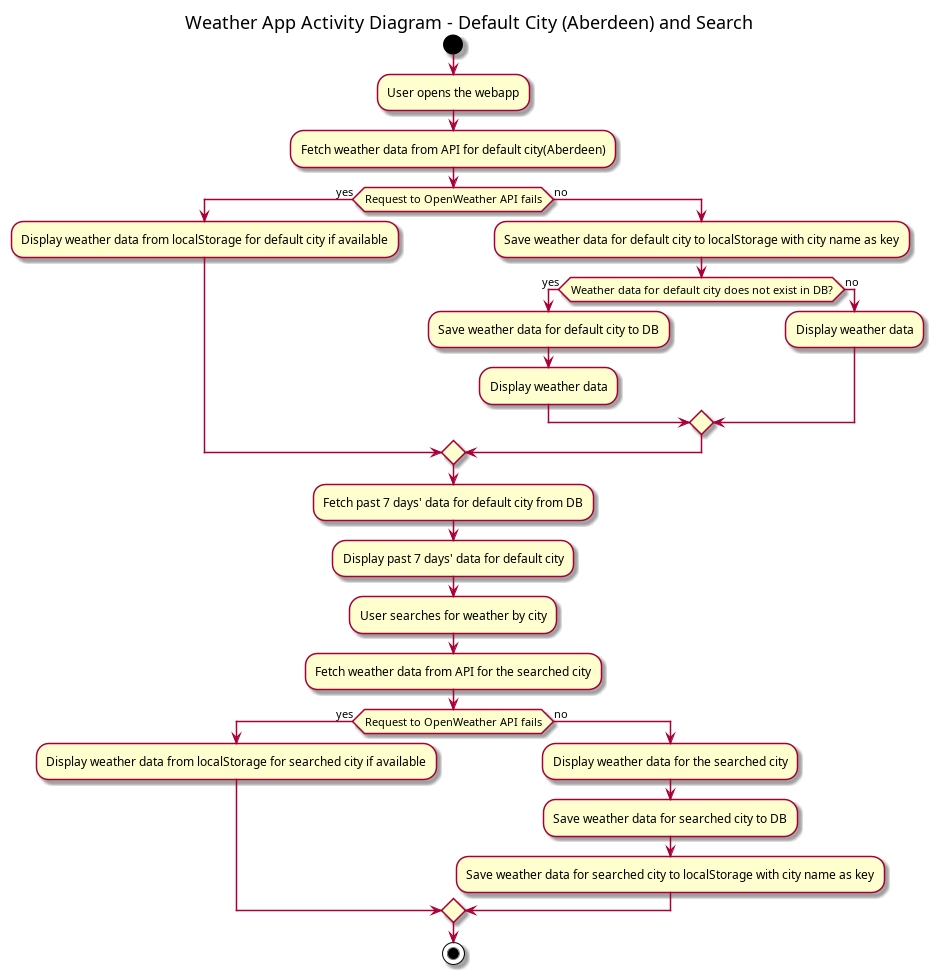

The diagram above was rendered by PlantUML. Its source (embedded in the PNG):
@startuml
title Weather App Activity Diagram - Default City (Aberdeen) and Search

start

:User opens the webapp;
:Fetch weather data from API for default city(Aberdeen);

if (Request to OpenWeather API fails) then (yes)
    :Display weather data from localStorage for default city if available;
else (no)
    :Save weather data for default city to localStorage with city name as key;
    if (Weather data for default city does not exist in DB?) then (yes)
        :Save weather data for default city to DB;
        :Display weather data;
    else (no)
        :Display weather data;
    endif
endif

:Fetch past 7 days' data for default city from DB;
:Display past 7 days' data for default city;

:User searches for weather by city;
:Fetch weather data from API for the searched city;
if (Request to OpenWeather API fails) then (yes)
    :Display weather data from localStorage for searched city if available;
else (no)
    :Display weather data for the searched city;
    :Save weather data for searched city to DB;
    :Save weather data for searched city to localStorage with city name as key;
endif

stop

@enduml